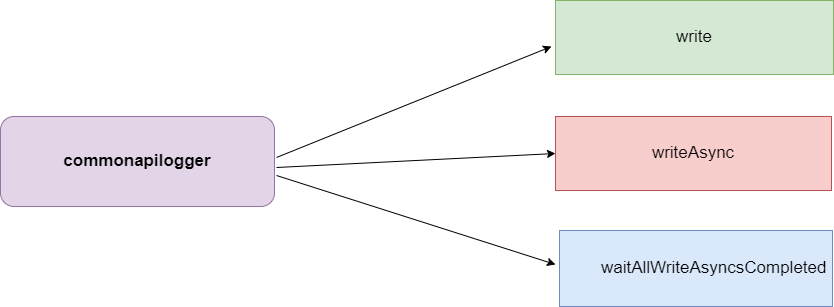

The diagram above was exported from draw.io. Its source (the exported page's mxGraphModel, read from the mxfile embedded in the PNG):
<mxGraphModel dx="1422" dy="1257" grid="0" gridSize="10" guides="1" tooltips="1" connect="1" arrows="1" fold="1" page="0" pageScale="1" pageWidth="827" pageHeight="1169" math="0" shadow="0">
  <root>
    <mxCell id="0" />
    <mxCell id="1" parent="0" />
    <mxCell id="RluG_ZYAHc4CVHB81pJm-3" value="&lt;b style=&quot;font-size: 12px&quot;&gt;&lt;font style=&quot;font-size: 17px&quot;&gt;commonapilogger&lt;/font&gt;&lt;/b&gt;" style="rounded=1;whiteSpace=wrap;html=1;fontSize=17;fillColor=#e1d5e7;strokeColor=#9673a6;" vertex="1" parent="1">
      <mxGeometry x="188" y="46" width="274" height="90" as="geometry" />
    </mxCell>
    <mxCell id="RluG_ZYAHc4CVHB81pJm-4" value="" style="endArrow=classic;html=1;rounded=0;fontSize=17;" edge="1" parent="1">
      <mxGeometry width="50" height="50" relative="1" as="geometry">
        <mxPoint x="464" y="87" as="sourcePoint" />
        <mxPoint x="739" y="-24" as="targetPoint" />
      </mxGeometry>
    </mxCell>
    <mxCell id="RluG_ZYAHc4CVHB81pJm-5" value="writeAsync" style="rounded=0;whiteSpace=wrap;html=1;fontSize=17;fillColor=#f8cecc;strokeColor=#b85450;" vertex="1" parent="1">
      <mxGeometry x="743" y="46" width="276" height="74" as="geometry" />
    </mxCell>
    <mxCell id="RluG_ZYAHc4CVHB81pJm-2" value="write" style="rounded=0;whiteSpace=wrap;html=1;fontSize=17;fillColor=#d5e8d4;strokeColor=#82b366;" vertex="1" parent="1">
      <mxGeometry x="743" y="-70" width="278" height="74" as="geometry" />
    </mxCell>
    <mxCell id="RluG_ZYAHc4CVHB81pJm-8" value="&lt;blockquote style=&quot;margin: 0 0 0 40px ; border: none ; padding: 0px&quot;&gt;waitAllWriteAsyncsCompleted&lt;/blockquote&gt;" style="rounded=0;whiteSpace=wrap;html=1;fontSize=17;fillColor=#dae8fc;strokeColor=#6c8ebf;align=left;" vertex="1" parent="1">
      <mxGeometry x="747" y="160" width="273" height="76" as="geometry" />
    </mxCell>
    <mxCell id="RluG_ZYAHc4CVHB81pJm-9" value="" style="endArrow=classic;html=1;rounded=0;fontSize=17;entryX=0;entryY=0.5;entryDx=0;entryDy=0;" edge="1" parent="1" target="RluG_ZYAHc4CVHB81pJm-5">
      <mxGeometry width="50" height="50" relative="1" as="geometry">
        <mxPoint x="464" y="97" as="sourcePoint" />
        <mxPoint x="739" y="-14" as="targetPoint" />
      </mxGeometry>
    </mxCell>
    <mxCell id="RluG_ZYAHc4CVHB81pJm-10" value="" style="endArrow=classic;html=1;rounded=0;fontSize=17;" edge="1" parent="1">
      <mxGeometry width="50" height="50" relative="1" as="geometry">
        <mxPoint x="464" y="105" as="sourcePoint" />
        <mxPoint x="743" y="194" as="targetPoint" />
      </mxGeometry>
    </mxCell>
  </root>
</mxGraphModel>